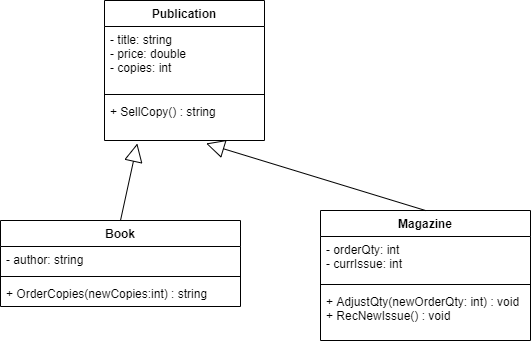

The diagram above was exported from draw.io. Its source (the exported page's mxGraphModel, read from the mxfile embedded in the PNG):
<mxGraphModel dx="1038" dy="580" grid="1" gridSize="10" guides="1" tooltips="1" connect="1" arrows="1" fold="1" page="1" pageScale="1" pageWidth="827" pageHeight="1169" math="0" shadow="0">
  <root>
    <mxCell id="WIyWlLk6GJQsqaUBKTNV-0" />
    <mxCell id="WIyWlLk6GJQsqaUBKTNV-1" parent="WIyWlLk6GJQsqaUBKTNV-0" />
    <mxCell id="Qb3AH17FltvHZoDixMuP-1" value="Publication" style="swimlane;fontStyle=1;align=center;verticalAlign=top;childLayout=stackLayout;horizontal=1;startSize=26;horizontalStack=0;resizeParent=1;resizeParentMax=0;resizeLast=0;collapsible=1;marginBottom=0;" vertex="1" parent="WIyWlLk6GJQsqaUBKTNV-1">
      <mxGeometry x="334" y="40" width="160" height="140" as="geometry" />
    </mxCell>
    <mxCell id="Qb3AH17FltvHZoDixMuP-2" value="- title: string&#10;- price: double&#10;- copies: int&#10;&#10;" style="text;strokeColor=none;fillColor=none;align=left;verticalAlign=top;spacingLeft=4;spacingRight=4;overflow=hidden;rotatable=0;points=[[0,0.5],[1,0.5]];portConstraint=eastwest;" vertex="1" parent="Qb3AH17FltvHZoDixMuP-1">
      <mxGeometry y="26" width="160" height="64" as="geometry" />
    </mxCell>
    <mxCell id="Qb3AH17FltvHZoDixMuP-3" value="" style="line;strokeWidth=1;fillColor=none;align=left;verticalAlign=middle;spacingTop=-1;spacingLeft=3;spacingRight=3;rotatable=0;labelPosition=right;points=[];portConstraint=eastwest;" vertex="1" parent="Qb3AH17FltvHZoDixMuP-1">
      <mxGeometry y="90" width="160" height="8" as="geometry" />
    </mxCell>
    <mxCell id="Qb3AH17FltvHZoDixMuP-4" value="+ SellCopy() : string" style="text;strokeColor=none;fillColor=none;align=left;verticalAlign=top;spacingLeft=4;spacingRight=4;overflow=hidden;rotatable=0;points=[[0,0.5],[1,0.5]];portConstraint=eastwest;" vertex="1" parent="Qb3AH17FltvHZoDixMuP-1">
      <mxGeometry y="98" width="160" height="42" as="geometry" />
    </mxCell>
    <mxCell id="Qb3AH17FltvHZoDixMuP-5" value="Book" style="swimlane;fontStyle=1;align=center;verticalAlign=top;childLayout=stackLayout;horizontal=1;startSize=26;horizontalStack=0;resizeParent=1;resizeParentMax=0;resizeLast=0;collapsible=1;marginBottom=0;" vertex="1" parent="WIyWlLk6GJQsqaUBKTNV-1">
      <mxGeometry x="230" y="260" width="240" height="86" as="geometry" />
    </mxCell>
    <mxCell id="Qb3AH17FltvHZoDixMuP-6" value="- author: string" style="text;strokeColor=none;fillColor=none;align=left;verticalAlign=top;spacingLeft=4;spacingRight=4;overflow=hidden;rotatable=0;points=[[0,0.5],[1,0.5]];portConstraint=eastwest;" vertex="1" parent="Qb3AH17FltvHZoDixMuP-5">
      <mxGeometry y="26" width="240" height="26" as="geometry" />
    </mxCell>
    <mxCell id="Qb3AH17FltvHZoDixMuP-7" value="" style="line;strokeWidth=1;fillColor=none;align=left;verticalAlign=middle;spacingTop=-1;spacingLeft=3;spacingRight=3;rotatable=0;labelPosition=right;points=[];portConstraint=eastwest;" vertex="1" parent="Qb3AH17FltvHZoDixMuP-5">
      <mxGeometry y="52" width="240" height="8" as="geometry" />
    </mxCell>
    <mxCell id="Qb3AH17FltvHZoDixMuP-8" value="+ OrderCopies(newCopies:int) : string" style="text;strokeColor=none;fillColor=none;align=left;verticalAlign=top;spacingLeft=4;spacingRight=4;overflow=hidden;rotatable=0;points=[[0,0.5],[1,0.5]];portConstraint=eastwest;" vertex="1" parent="Qb3AH17FltvHZoDixMuP-5">
      <mxGeometry y="60" width="240" height="26" as="geometry" />
    </mxCell>
    <mxCell id="Qb3AH17FltvHZoDixMuP-9" value="Magazine" style="swimlane;fontStyle=1;align=center;verticalAlign=top;childLayout=stackLayout;horizontal=1;startSize=26;horizontalStack=0;resizeParent=1;resizeParentMax=0;resizeLast=0;collapsible=1;marginBottom=0;" vertex="1" parent="WIyWlLk6GJQsqaUBKTNV-1">
      <mxGeometry x="550" y="250" width="210" height="130" as="geometry" />
    </mxCell>
    <mxCell id="Qb3AH17FltvHZoDixMuP-10" value="- orderQty: int&#10;- currIssue: int" style="text;strokeColor=none;fillColor=none;align=left;verticalAlign=top;spacingLeft=4;spacingRight=4;overflow=hidden;rotatable=0;points=[[0,0.5],[1,0.5]];portConstraint=eastwest;" vertex="1" parent="Qb3AH17FltvHZoDixMuP-9">
      <mxGeometry y="26" width="210" height="44" as="geometry" />
    </mxCell>
    <mxCell id="Qb3AH17FltvHZoDixMuP-11" value="" style="line;strokeWidth=1;fillColor=none;align=left;verticalAlign=middle;spacingTop=-1;spacingLeft=3;spacingRight=3;rotatable=0;labelPosition=right;points=[];portConstraint=eastwest;" vertex="1" parent="Qb3AH17FltvHZoDixMuP-9">
      <mxGeometry y="70" width="210" height="8" as="geometry" />
    </mxCell>
    <mxCell id="Qb3AH17FltvHZoDixMuP-12" value="+ AdjustQty(newOrderQty: int) : void&#10;+ RecNewIssue() : void" style="text;strokeColor=none;fillColor=none;align=left;verticalAlign=top;spacingLeft=4;spacingRight=4;overflow=hidden;rotatable=0;points=[[0,0.5],[1,0.5]];portConstraint=eastwest;" vertex="1" parent="Qb3AH17FltvHZoDixMuP-9">
      <mxGeometry y="78" width="210" height="52" as="geometry" />
    </mxCell>
    <mxCell id="Qb3AH17FltvHZoDixMuP-13" value="" style="endArrow=block;endSize=16;endFill=0;html=1;entryX=0.205;entryY=1.071;entryDx=0;entryDy=0;entryPerimeter=0;exitX=0.5;exitY=0;exitDx=0;exitDy=0;" edge="1" parent="WIyWlLk6GJQsqaUBKTNV-1" source="Qb3AH17FltvHZoDixMuP-5" target="Qb3AH17FltvHZoDixMuP-4">
      <mxGeometry width="160" relative="1" as="geometry">
        <mxPoint x="330" y="300" as="sourcePoint" />
        <mxPoint x="490" y="300" as="targetPoint" />
      </mxGeometry>
    </mxCell>
    <mxCell id="Qb3AH17FltvHZoDixMuP-14" value="" style="endArrow=block;endSize=16;endFill=0;html=1;entryX=0.635;entryY=1.071;entryDx=0;entryDy=0;entryPerimeter=0;exitX=0.5;exitY=0;exitDx=0;exitDy=0;" edge="1" parent="WIyWlLk6GJQsqaUBKTNV-1" source="Qb3AH17FltvHZoDixMuP-9" target="Qb3AH17FltvHZoDixMuP-4">
      <mxGeometry width="160" relative="1" as="geometry">
        <mxPoint x="344" y="310" as="sourcePoint" />
        <mxPoint x="376.79999999999995" y="192.98199999999997" as="targetPoint" />
      </mxGeometry>
    </mxCell>
  </root>
</mxGraphModel>